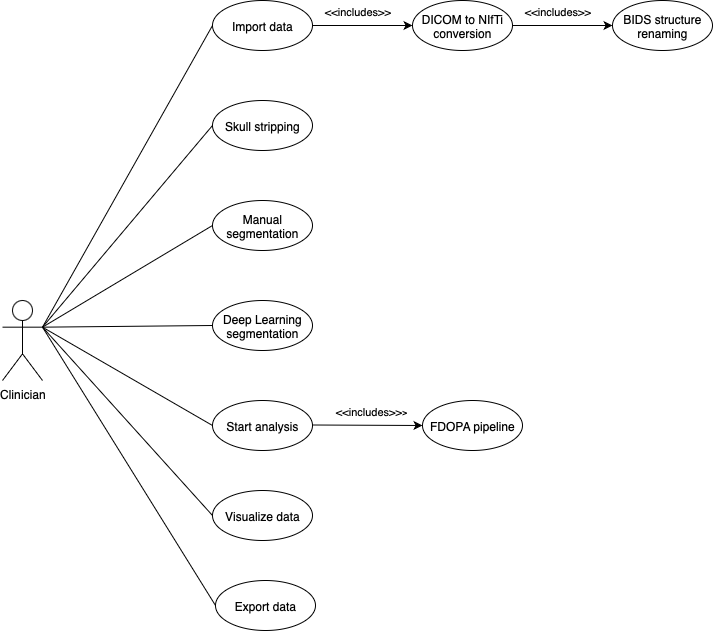

The diagram above was exported from draw.io. Its source (the exported page's mxGraphModel, read from the mxfile embedded in the PNG):
<mxGraphModel dx="1351" dy="853" grid="1" gridSize="10" guides="1" tooltips="1" connect="1" arrows="1" fold="1" page="1" pageScale="1" pageWidth="827" pageHeight="1169" math="0" shadow="0">
  <root>
    <mxCell id="0" />
    <mxCell id="1" parent="0" />
    <mxCell id="23GKnNkN1vqBP3Vv91uy-1" value="Clinician" style="shape=umlActor;verticalLabelPosition=bottom;verticalAlign=top;html=1;outlineConnect=0;" parent="1" vertex="1">
      <mxGeometry x="100" y="470" width="40" height="80" as="geometry" />
    </mxCell>
    <mxCell id="23GKnNkN1vqBP3Vv91uy-2" value="Import data" style="ellipse;whiteSpace=wrap;html=1;" parent="1" vertex="1">
      <mxGeometry x="310" y="170" width="100" height="50" as="geometry" />
    </mxCell>
    <mxCell id="23GKnNkN1vqBP3Vv91uy-18" value="" style="endArrow=none;html=1;rounded=0;entryX=0;entryY=0.5;entryDx=0;entryDy=0;exitX=1;exitY=0.3333333333333333;exitDx=0;exitDy=0;exitPerimeter=0;" parent="1" source="23GKnNkN1vqBP3Vv91uy-1" target="23GKnNkN1vqBP3Vv91uy-2" edge="1">
      <mxGeometry width="50" height="50" relative="1" as="geometry">
        <mxPoint x="160" y="410" as="sourcePoint" />
        <mxPoint x="210" y="360" as="targetPoint" />
      </mxGeometry>
    </mxCell>
    <mxCell id="23GKnNkN1vqBP3Vv91uy-19" value="" style="endArrow=none;html=1;rounded=0;entryX=0;entryY=0.5;entryDx=0;entryDy=0;exitX=1;exitY=0.3333333333333333;exitDx=0;exitDy=0;exitPerimeter=0;" parent="1" source="23GKnNkN1vqBP3Vv91uy-1" target="23GKnNkN1vqBP3Vv91uy-20" edge="1">
      <mxGeometry width="50" height="50" relative="1" as="geometry">
        <mxPoint x="240" y="470" as="sourcePoint" />
        <mxPoint x="420" y="218" as="targetPoint" />
      </mxGeometry>
    </mxCell>
    <mxCell id="23GKnNkN1vqBP3Vv91uy-20" value="Manual segmentation" style="ellipse;whiteSpace=wrap;html=1;" parent="1" vertex="1">
      <mxGeometry x="310" y="370" width="100" height="50" as="geometry" />
    </mxCell>
    <mxCell id="23GKnNkN1vqBP3Vv91uy-21" value="Deep Learning segmentation" style="ellipse;whiteSpace=wrap;html=1;" parent="1" vertex="1">
      <mxGeometry x="310" y="470" width="100" height="50" as="geometry" />
    </mxCell>
    <mxCell id="23GKnNkN1vqBP3Vv91uy-22" value="Start analysis" style="ellipse;whiteSpace=wrap;html=1;" parent="1" vertex="1">
      <mxGeometry x="310" y="570" width="100" height="50" as="geometry" />
    </mxCell>
    <mxCell id="TomGPQGSHa-AcGu9Igs5-2" value="Visualize data" style="ellipse;whiteSpace=wrap;html=1;" parent="1" vertex="1">
      <mxGeometry x="310" y="660" width="100" height="50" as="geometry" />
    </mxCell>
    <mxCell id="23GKnNkN1vqBP3Vv91uy-23" value="FDOPA pipeline" style="ellipse;whiteSpace=wrap;html=1;" parent="1" vertex="1">
      <mxGeometry x="520" y="570" width="100" height="50" as="geometry" />
    </mxCell>
    <mxCell id="TomGPQGSHa-AcGu9Igs5-1" value="DICOM to NIfTi conversion" style="ellipse;whiteSpace=wrap;html=1;" parent="1" vertex="1">
      <mxGeometry x="510" y="170" width="100" height="50" as="geometry" />
    </mxCell>
    <mxCell id="TomGPQGSHa-AcGu9Igs5-4" value="" style="endArrow=classic;html=1;rounded=0;exitX=1;exitY=0.5;exitDx=0;exitDy=0;entryX=0;entryY=0.5;entryDx=0;entryDy=0;" parent="1" source="23GKnNkN1vqBP3Vv91uy-2" target="TomGPQGSHa-AcGu9Igs5-1" edge="1">
      <mxGeometry width="50" height="50" relative="1" as="geometry">
        <mxPoint x="390" y="270" as="sourcePoint" />
        <mxPoint x="440" y="220" as="targetPoint" />
      </mxGeometry>
    </mxCell>
    <mxCell id="TomGPQGSHa-AcGu9Igs5-6" value="&amp;lt;&amp;lt;includes&amp;gt;&amp;gt;" style="edgeLabel;html=1;align=center;verticalAlign=middle;resizable=0;points=[];" parent="TomGPQGSHa-AcGu9Igs5-4" connectable="0" vertex="1">
      <mxGeometry x="-0.1182" y="1" relative="1" as="geometry">
        <mxPoint y="-14" as="offset" />
      </mxGeometry>
    </mxCell>
    <mxCell id="23GKnNkN1vqBP3Vv91uy-24" value="" style="endArrow=none;html=1;rounded=0;entryX=0;entryY=0.5;entryDx=0;entryDy=0;exitX=1;exitY=0.3333333333333333;exitDx=0;exitDy=0;exitPerimeter=0;" parent="1" source="23GKnNkN1vqBP3Vv91uy-1" target="23GKnNkN1vqBP3Vv91uy-21" edge="1">
      <mxGeometry width="50" height="50" relative="1" as="geometry">
        <mxPoint x="150" y="470" as="sourcePoint" />
        <mxPoint x="690" y="560" as="targetPoint" />
      </mxGeometry>
    </mxCell>
    <mxCell id="23GKnNkN1vqBP3Vv91uy-25" value="" style="endArrow=none;html=1;rounded=0;entryX=0;entryY=0.5;entryDx=0;entryDy=0;exitX=1;exitY=0.3333333333333333;exitDx=0;exitDy=0;exitPerimeter=0;" parent="1" source="23GKnNkN1vqBP3Vv91uy-1" target="23GKnNkN1vqBP3Vv91uy-22" edge="1">
      <mxGeometry width="50" height="50" relative="1" as="geometry">
        <mxPoint x="150" y="480" as="sourcePoint" />
        <mxPoint x="460" y="670" as="targetPoint" />
      </mxGeometry>
    </mxCell>
    <mxCell id="23GKnNkN1vqBP3Vv91uy-27" value="" style="endArrow=none;html=1;rounded=0;entryX=0;entryY=0.5;entryDx=0;entryDy=0;exitX=1;exitY=0.3333333333333333;exitDx=0;exitDy=0;exitPerimeter=0;" parent="1" source="23GKnNkN1vqBP3Vv91uy-1" target="TomGPQGSHa-AcGu9Igs5-2" edge="1">
      <mxGeometry width="50" height="50" relative="1" as="geometry">
        <mxPoint x="150" y="520" as="sourcePoint" />
        <mxPoint x="390" y="838" as="targetPoint" />
      </mxGeometry>
    </mxCell>
    <mxCell id="GSYSe_Jza335CFs-cxIy-1" value="Skull stripping" style="ellipse;whiteSpace=wrap;html=1;" parent="1" vertex="1">
      <mxGeometry x="310" y="270" width="100" height="50" as="geometry" />
    </mxCell>
    <mxCell id="GSYSe_Jza335CFs-cxIy-2" value="" style="endArrow=none;html=1;rounded=0;entryX=0;entryY=0.5;entryDx=0;entryDy=0;exitX=1;exitY=0.3333333333333333;exitDx=0;exitDy=0;exitPerimeter=0;" parent="1" source="23GKnNkN1vqBP3Vv91uy-1" target="GSYSe_Jza335CFs-cxIy-1" edge="1">
      <mxGeometry width="50" height="50" relative="1" as="geometry">
        <mxPoint x="270" y="442" as="sourcePoint" />
        <mxPoint x="440" y="390" as="targetPoint" />
      </mxGeometry>
    </mxCell>
    <mxCell id="-9koZpfiEsThAUXjGmSt-1" value="BIDS structure renaming" style="ellipse;whiteSpace=wrap;html=1;" parent="1" vertex="1">
      <mxGeometry x="710" y="170" width="100" height="50" as="geometry" />
    </mxCell>
    <mxCell id="-9koZpfiEsThAUXjGmSt-2" value="" style="endArrow=classic;html=1;rounded=0;exitX=1;exitY=0.5;exitDx=0;exitDy=0;entryX=0;entryY=0.5;entryDx=0;entryDy=0;" parent="1" target="-9koZpfiEsThAUXjGmSt-1" edge="1">
      <mxGeometry width="50" height="50" relative="1" as="geometry">
        <mxPoint x="610" y="195" as="sourcePoint" />
        <mxPoint x="640" y="220" as="targetPoint" />
      </mxGeometry>
    </mxCell>
    <mxCell id="-9koZpfiEsThAUXjGmSt-3" value="&amp;lt;&amp;lt;includes&amp;gt;&amp;gt;" style="edgeLabel;html=1;align=center;verticalAlign=middle;resizable=0;points=[];" parent="-9koZpfiEsThAUXjGmSt-2" connectable="0" vertex="1">
      <mxGeometry x="-0.1182" y="1" relative="1" as="geometry">
        <mxPoint y="-14" as="offset" />
      </mxGeometry>
    </mxCell>
    <mxCell id="-9koZpfiEsThAUXjGmSt-4" value="&amp;lt;&amp;lt;includes&amp;gt;&amp;gt;" style="edgeLabel;html=1;align=center;verticalAlign=middle;resizable=0;points=[];" parent="1" connectable="0" vertex="1">
      <mxGeometry x="470" y="580" as="geometry" />
    </mxCell>
    <mxCell id="JfgY4hqAnJAtJ1l15QkG-1" value="" style="endArrow=classic;html=1;rounded=0;exitX=1;exitY=0.5;exitDx=0;exitDy=0;entryX=0;entryY=0.5;entryDx=0;entryDy=0;" parent="1" target="23GKnNkN1vqBP3Vv91uy-23" edge="1">
      <mxGeometry width="50" height="50" relative="1" as="geometry">
        <mxPoint x="410" y="594.5" as="sourcePoint" />
        <mxPoint x="510" y="594.5" as="targetPoint" />
      </mxGeometry>
    </mxCell>
    <mxCell id="JfgY4hqAnJAtJ1l15QkG-2" value="&amp;lt;&amp;lt;includes&amp;gt;&amp;gt;" style="edgeLabel;html=1;align=center;verticalAlign=middle;resizable=0;points=[];" parent="JfgY4hqAnJAtJ1l15QkG-1" connectable="0" vertex="1">
      <mxGeometry x="0.1381" y="1" relative="1" as="geometry">
        <mxPoint x="-8" y="-14" as="offset" />
      </mxGeometry>
    </mxCell>
    <mxCell id="fQUw-R593aaZXFquCbw4-1" value="Export data" style="ellipse;whiteSpace=wrap;html=1;" parent="1" vertex="1">
      <mxGeometry x="313" y="750" width="100" height="50" as="geometry" />
    </mxCell>
    <mxCell id="fQUw-R593aaZXFquCbw4-2" value="" style="endArrow=none;html=1;rounded=0;exitX=1;exitY=0.3333333333333333;exitDx=0;exitDy=0;exitPerimeter=0;entryX=0;entryY=0.5;entryDx=0;entryDy=0;" parent="1" source="23GKnNkN1vqBP3Vv91uy-1" target="fQUw-R593aaZXFquCbw4-1" edge="1">
      <mxGeometry width="50" height="50" relative="1" as="geometry">
        <mxPoint x="140" y="500" as="sourcePoint" />
        <mxPoint x="340" y="868" as="targetPoint" />
      </mxGeometry>
    </mxCell>
  </root>
</mxGraphModel>